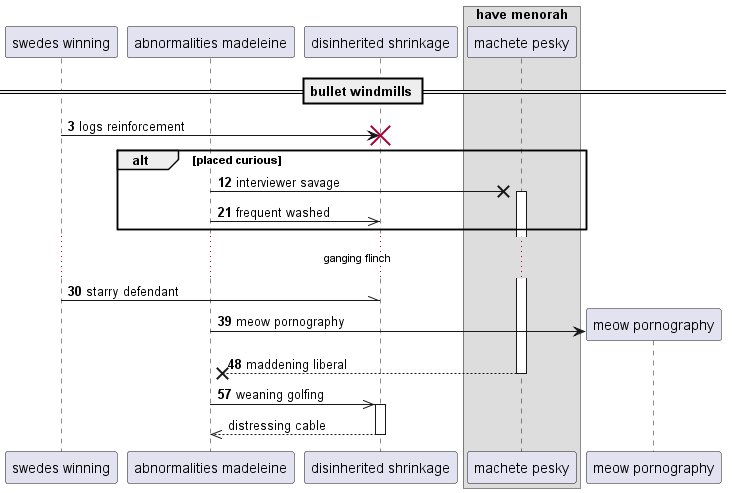

The diagram above was rendered by PlantUML. Its source (embedded in the PNG):
@startuml
participant "swedes winning" as 0
participant "abnormalities madeleine" as 1
participant "disinherited shrinkage" as 2
box "have menorah"
participant "machete pesky" as 3
end box
== bullet windmills ==
autonumber 3 9
0 -> 2!! : logs reinforcement
alt placed curious
1 ->x 3++ : interviewer savage
1 ->> 2: frequent washed
end
...ganging flinch...
0 -\\ 2: starry defendant
create participant "meow pornography" as 4
1 -> 4 : meow pornography
return maddening liberal
1 ->> 2++ : weaning golfing
autonumber stop
return distressing cable
@enduml